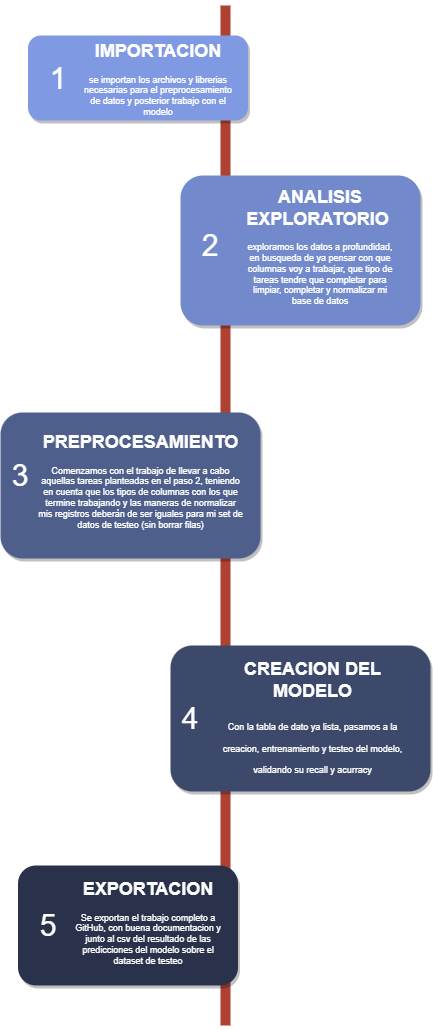

The diagram above was exported from draw.io. Its source (the exported page's mxGraphModel, read from the mxfile embedded in the PNG):
<mxGraphModel dx="1375" dy="794" grid="1" gridSize="10" guides="1" tooltips="1" connect="1" arrows="1" fold="1" page="1" pageScale="1" pageWidth="850" pageHeight="1100" background="none" math="0" shadow="0">
  <root>
    <mxCell id="0" />
    <mxCell id="1" parent="0" />
    <mxCell id="2a0f93b5c73ef8e7-1" value="" style="line;strokeWidth=10;direction=south;html=1;fillColor=none;fontSize=13;fontColor=#000000;align=center;strokeColor=#AE4132;" parent="1" vertex="1">
      <mxGeometry x="360" y="70" width="10" height="1020" as="geometry" />
    </mxCell>
    <mxCell id="2a0f93b5c73ef8e7-2" value="" style="rounded=1;whiteSpace=wrap;html=1;strokeColor=none;strokeWidth=1;fillColor=#7F9AE3;fontSize=13;align=center;gradientDirection=east;verticalAlign=top;shadow=1;fillStyle=auto;" parent="1" vertex="1">
      <mxGeometry x="167.5" y="100" width="220" height="85" as="geometry" />
    </mxCell>
    <mxCell id="2a0f93b5c73ef8e7-3" value="1" style="text;html=1;strokeColor=none;fillColor=none;align=center;verticalAlign=middle;whiteSpace=wrap;fontSize=30;fontColor=#FFFFFF;" parent="1" vertex="1">
      <mxGeometry x="177.5" y="133" width="40" height="20" as="geometry" />
    </mxCell>
    <mxCell id="2a0f93b5c73ef8e7-4" value="" style="rounded=1;whiteSpace=wrap;html=1;strokeColor=none;strokeWidth=1;fillColor=#728ACC;fontSize=13;fontColor=#FFFFFF;align=center;gradientColor=none;gradientDirection=east;verticalAlign=top;shadow=1;" parent="1" vertex="1">
      <mxGeometry x="320" y="240" width="240" height="150" as="geometry" />
    </mxCell>
    <mxCell id="2a0f93b5c73ef8e7-5" value="2" style="text;html=1;strokeColor=none;fillColor=none;align=center;verticalAlign=middle;whiteSpace=wrap;fontSize=30;fontColor=#FFFFFF;" parent="1" vertex="1">
      <mxGeometry x="330" y="300" width="40" height="20" as="geometry" />
    </mxCell>
    <mxCell id="2a0f93b5c73ef8e7-6" value="" style="rounded=1;whiteSpace=wrap;html=1;strokeColor=none;strokeWidth=1;fillColor=#4E5F8C;fontSize=13;fontColor=#FFFFFF;align=center;gradientColor=none;gradientDirection=east;verticalAlign=top;shadow=1;" parent="1" vertex="1">
      <mxGeometry x="140" y="477" width="260" height="146" as="geometry" />
    </mxCell>
    <mxCell id="2a0f93b5c73ef8e7-7" value="3" style="text;html=1;strokeColor=none;fillColor=none;align=center;verticalAlign=middle;whiteSpace=wrap;fontSize=30;fontColor=#FFFFFF;" parent="1" vertex="1">
      <mxGeometry x="140" y="530" width="40" height="20" as="geometry" />
    </mxCell>
    <mxCell id="2a0f93b5c73ef8e7-18" value="&lt;h1&gt;&lt;span style=&quot;background-color: initial;&quot;&gt;IMPORTACION&lt;/span&gt;&lt;br&gt;&lt;/h1&gt;&lt;div&gt;&lt;span style=&quot;background-color: initial;&quot;&gt;se importan los archivos y librerias necesarias para el preprocesamiento de datos y posterior trabajo con el modelo&lt;/span&gt;&lt;/div&gt;" style="text;html=1;spacing=5;spacingTop=-20;whiteSpace=wrap;overflow=hidden;strokeColor=none;strokeWidth=4;fillColor=none;gradientColor=#007FFF;fontSize=9;fontColor=#FFFFFF;align=center;" parent="1" vertex="1">
      <mxGeometry x="217.5" y="104" width="160" height="77" as="geometry" />
    </mxCell>
    <mxCell id="2a0f93b5c73ef8e7-19" value="&lt;h1&gt;&lt;span style=&quot;background-color: initial;&quot;&gt;ANALISIS EXPLORATORIO&amp;nbsp;&lt;/span&gt;&lt;/h1&gt;&lt;div&gt;exploramos los datos a profundidad, en busqueda de ya pensar con que columnas voy a trabajar, que tipo de tareas tendre que completar para limpiar, completar y normalizar mi base de datos&lt;/div&gt;" style="text;html=1;spacing=5;spacingTop=-20;whiteSpace=wrap;overflow=hidden;strokeColor=none;strokeWidth=4;fillColor=none;gradientColor=#007FFF;fontSize=9;fontColor=#FFFFFF;align=center;" parent="1" vertex="1">
      <mxGeometry x="380" y="250" width="160" height="130" as="geometry" />
    </mxCell>
    <mxCell id="iMPrCAmiQnRgsFcBNxB--10" value="&lt;h1&gt;&lt;span style=&quot;background-color: initial;&quot;&gt;PREPROCESAMIENTO&lt;/span&gt;&lt;br&gt;&lt;/h1&gt;&lt;div&gt;&lt;span style=&quot;background-color: initial;&quot;&gt;Comenzamos con el trabajo de llevar a cabo aquellas tareas planteadas en el paso 2, teniendo en cuenta que los tipos de columnas con los que termine trabajando y las maneras de normalizar mis registros deberán&amp;nbsp;de ser iguales para mi set de datos de testeo (sin borrar filas)&lt;/span&gt;&lt;/div&gt;" style="text;html=1;spacing=5;spacingTop=-20;whiteSpace=wrap;overflow=hidden;strokeColor=none;strokeWidth=4;fillColor=none;gradientColor=#007FFF;fontSize=9;fontColor=#FFFFFF;align=center;" vertex="1" parent="1">
      <mxGeometry x="172.5" y="495" width="215" height="110" as="geometry" />
    </mxCell>
    <mxCell id="iMPrCAmiQnRgsFcBNxB--11" value="" style="rounded=1;whiteSpace=wrap;html=1;strokeColor=none;strokeWidth=1;fillColor=#3C496B;fontSize=13;fontColor=#FFFFFF;align=center;gradientColor=none;gradientDirection=east;verticalAlign=top;shadow=1;" vertex="1" parent="1">
      <mxGeometry x="310" y="710" width="260" height="146" as="geometry" />
    </mxCell>
    <mxCell id="iMPrCAmiQnRgsFcBNxB--12" value="4" style="text;html=1;strokeColor=none;fillColor=none;align=center;verticalAlign=middle;whiteSpace=wrap;fontSize=30;fontColor=#FFFFFF;" vertex="1" parent="1">
      <mxGeometry x="310" y="773" width="40" height="20" as="geometry" />
    </mxCell>
    <mxCell id="iMPrCAmiQnRgsFcBNxB--13" value="&lt;h1&gt;&lt;span style=&quot;background-color: initial;&quot;&gt;CREACION DEL MODELO&lt;/span&gt;&lt;/h1&gt;&lt;h1&gt;&lt;span style=&quot;background-color: initial; font-size: 9px; font-weight: normal;&quot;&gt;Con la tabla de dato ya lista, pasamos a la creacion, entrenamiento y testeo del modelo, validando su recall y acurracy&lt;/span&gt;&lt;br&gt;&lt;/h1&gt;" style="text;html=1;spacing=5;spacingTop=-20;whiteSpace=wrap;overflow=hidden;strokeColor=none;strokeWidth=4;fillColor=none;gradientColor=#007FFF;fontSize=9;fontColor=#FFFFFF;align=center;" vertex="1" parent="1">
      <mxGeometry x="345" y="722" width="215" height="122" as="geometry" />
    </mxCell>
    <mxCell id="iMPrCAmiQnRgsFcBNxB--17" value="" style="rounded=1;whiteSpace=wrap;html=1;strokeColor=none;strokeWidth=1;fillColor=#29324A;fontSize=13;align=center;gradientDirection=east;verticalAlign=top;shadow=1;" vertex="1" parent="1">
      <mxGeometry x="157.5" y="930" width="220" height="120" as="geometry" />
    </mxCell>
    <mxCell id="iMPrCAmiQnRgsFcBNxB--18" value="5" style="text;html=1;strokeColor=none;fillColor=none;align=center;verticalAlign=middle;whiteSpace=wrap;fontSize=30;fontColor=#FFFFFF;" vertex="1" parent="1">
      <mxGeometry x="167.5" y="980" width="40" height="20" as="geometry" />
    </mxCell>
    <mxCell id="iMPrCAmiQnRgsFcBNxB--19" value="&lt;h1&gt;EXPORTACION&lt;/h1&gt;&lt;div&gt;&lt;span style=&quot;background-color: initial;&quot;&gt;Se exportan el trabajo completo a GitHub, con buena documentacion y junto al csv del resultado de las predicciones del modelo sobre el dataset de testeo&lt;/span&gt;&lt;/div&gt;" style="text;html=1;spacing=5;spacingTop=-20;whiteSpace=wrap;overflow=hidden;strokeColor=none;strokeWidth=4;fillColor=none;gradientColor=#007FFF;fontSize=9;fontColor=#FFFFFF;align=center;" vertex="1" parent="1">
      <mxGeometry x="207.5" y="942" width="160" height="96" as="geometry" />
    </mxCell>
  </root>
</mxGraphModel>